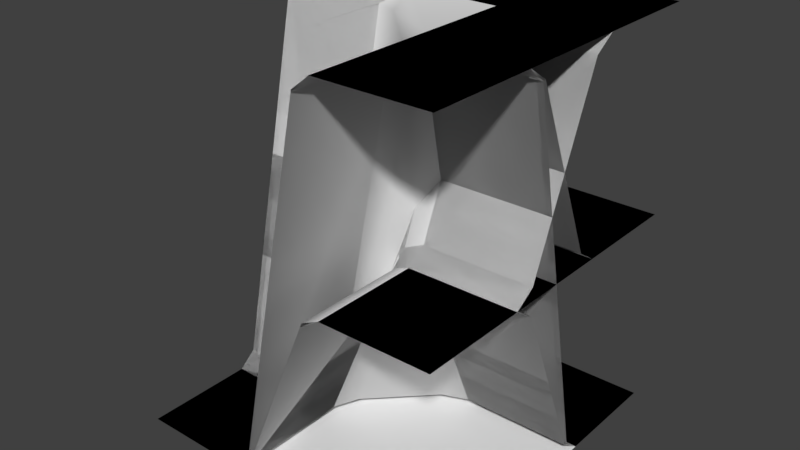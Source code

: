 # Source: terrain-tiles.blend  (saved by Blender 2.80.75; exported with 4.5.12 LTS)
import bpy
from mathutils import Matrix  # noqa: F401  (used for matrix-valued properties, if any)

bpy.ops.wm.read_factory_settings(use_empty=True)
scene = bpy.context.scene
scene.name = 'Scene'

# ---- world
world_world = bpy.data.worlds.new('World'); scene.world = world_world
world_world.color = (0.05088, 0.05088, 0.05088)
world_world.use_sun_shadow = False
world_world.sun_shadow_jitter_overblur = 0.0
world_world.cycles.sampling_method = 'MANUAL'

# ---- meshes
me_0011 = bpy.data.meshes.new('0011')
me_0011.from_pydata([(-0.8, 0.8, 0.0), (0.8, 0.8, 0.96), (-0.8, -0.8, 0.0), (0.8, -0.8, 0.96), (-0.27, 0.8, 0.0), (-0.1731, 0.8, 0.06462), (0.1731, 0.8, 0.8954), (0.27, 0.8, 0.96), (-0.1731, -0.8, 0.06462), (-0.27, -0.8, 0.0), (0.27, -0.8, 0.96), (0.1731, -0.8, 0.8954)], [], [(6, 5, 8, 11), (3, 1, 7, 10), (6, 11, 10, 7), (8, 5, 4, 9), (4, 0, 2, 9)])
me_0011.polygons.foreach_set('use_smooth', [True] * 5)
me_0011.use_remesh_preserve_volume = False
me_0011.use_remesh_preserve_attributes = False
me_0011.use_mirror_vertex_groups = False
me_0011.update()
me_0001 = bpy.data.meshes.new('0001')
me_0001.from_pydata([(0.8, 0.8, 0.0), (0.8, -0.8, 0.96), (-0.8, 0.8, 0.0), (-0.8, -0.8, 0.0), (-0.8, -0.2, 0.0), (0.2, 0.8, 0.0), (0.8, 0.27, 0.0), (0.8, 0.1731, 0.06462), (0.8, -0.1731, 0.8954), (0.8, -0.27, 0.96), (-0.1731, -0.8, 0.06462), (-0.27, -0.8, 0.0), (0.27, -0.8, 0.96), (0.1731, -0.8, 0.8954), (0.1486, -0.1486, 0.7131), (0.1731, -0.27, 0.8954), (0.27, -0.27, 0.96), (0.27, -0.1731, 0.8954), (-0.1206, -0.1486, 0.06715), (-0.27, -0.171, 0.0), (-0.1731, -0.27, 0.06462), (0.27, 0.1731, 0.06462), (0.171, 0.27, 0.0), (0.1486, 0.1206, 0.06715)], [], [(11, 19, 4, 3), (15, 20, 10, 13), (14, 23, 18), (12, 1, 9, 16), (21, 17, 8, 7), (2, 22, 5), (22, 2, 19), (2, 4, 19), (14, 15, 16, 17), (18, 19, 20), (21, 22, 23), (20, 15, 14, 18), (21, 7, 6, 22), (8, 17, 16, 9), (10, 20, 19, 11), (12, 16, 15, 13), (23, 14, 17, 21), (18, 23, 22, 19), (6, 0, 5, 22)])
me_0001.polygons.foreach_set('use_smooth', [True] * 19)
me_0001.use_remesh_preserve_volume = False
me_0001.use_remesh_preserve_attributes = False
me_0001.use_mirror_vertex_groups = False
me_0001.update()
me_0111 = bpy.data.meshes.new('0111')
me_0111.from_pydata([(-0.8, 0.8, 0.96), (-0.8, -0.8, -5.96e-08), (0.8, 0.8, 0.96), (0.8, -0.8, 0.96), (0.8, -0.2, 0.96), (-0.2, 0.8, 0.96), (-0.8, 0.27, 0.96), (-0.8, 0.1731, 0.8954), (-0.8, -0.1731, 0.06462), (-0.8, -0.27, -5.96e-08), (0.1731, -0.8, 0.8954), (0.27, -0.8, 0.96), (-0.27, -0.8, 5.96e-08), (-0.1731, -0.8, 0.06462), (-0.1486, -0.1486, 0.2469), (-0.1731, -0.27, 0.06462), (-0.27, -0.27, 5.96e-08), (-0.27, -0.1731, 0.06462), (0.1206, -0.1486, 0.8929), (0.27, -0.171, 0.96), (0.1731, -0.27, 0.8954), (-0.27, 0.1731, 0.8954), (-0.171, 0.27, 0.96), (-0.1486, 0.1206, 0.8929)], [], [(11, 3, 4, 19), (15, 13, 10, 20), (14, 18, 23), (12, 16, 9, 1), (21, 7, 8, 17), (2, 5, 22), (22, 19, 2), (2, 19, 4), (14, 17, 16, 15), (18, 20, 19), (21, 23, 22), (20, 18, 14, 15), (21, 22, 6, 7), (8, 9, 16, 17), (10, 11, 19, 20), (12, 13, 15, 16), (23, 21, 17, 14), (18, 19, 22, 23), (6, 22, 5, 0)])
me_0111.polygons.foreach_set('use_smooth', [True] * 19)
me_0111.use_remesh_preserve_volume = False
me_0111.use_remesh_preserve_attributes = False
me_0111.use_mirror_vertex_groups = False
me_0111.update()
me_0101 = bpy.data.meshes.new('0101')
me_0101.from_pydata([(0.8, -0.8, 0.96), (-0.8, -0.8, 0.0), (0.8, 0.8, 0.0), (-0.8, 0.8, 0.96), (-0.8, -0.27, 0.0), (-0.8, -0.1731, 0.06462), (-0.8, 0.1731, 0.8954), (-0.8, 0.27, 0.96), (0.8, 0.27, 0.0), (0.8, 0.1731, 0.06462), (0.8, -0.1731, 0.8954), (0.8, -0.27, 0.96), (-0.1731, -0.8, 0.06462), (-0.27, -0.8, 0.0), (0.27, -0.8, 0.96), (0.1731, -0.8, 0.8954), (0.1731, 0.8, 0.06462), (0.27, 0.8, 0.0), (-0.27, 0.8, 0.96), (-0.1731, 0.8, 0.8954), (-0.27, -0.1731, 0.06462), (-0.27, -0.27, 0.0), (-0.1731, -0.27, 0.06462), (-0.055, -0.13, 0.348), (-0.13, -0.055, 0.348), (-0.27, 0.1731, 0.8954), (-0.13, 0.055, 0.612), (-0.055, 0.13, 0.612), (-0.1731, 0.27, 0.8954), (-0.27, 0.27, 0.96), (0.27, -0.1731, 0.8954), (0.13, -0.055, 0.612), (0.055, -0.13, 0.612), (0.1731, -0.27, 0.8954), (0.27, -0.27, 0.96), (0.27, 0.1731, 0.06462), (0.27, 0.27, 0.0), (0.1731, 0.27, 0.06462), (0.055, 0.13, 0.348), (0.13, 0.055, 0.348), (0.0, 0.075, 0.48), (-0.075, 0.0, 0.48), (7.451e-09, -0.075, 0.48), (0.075, 0.0, 0.48)], [], [(10, 9, 35, 30), (22, 12, 15, 33), (20, 25, 6, 5), (36, 8, 2, 17), (32, 42, 23), (3, 7, 29, 18), (28, 37, 16, 19), (34, 14, 0, 11), (26, 24, 41), (39, 43, 31), (38, 27, 40), (20, 21, 22, 23, 24), (25, 26, 27, 28, 29), (30, 31, 32, 33, 34), (35, 36, 37, 38, 39), (40, 41, 42, 43), (4, 21, 20, 5), (21, 13, 12, 22), (6, 25, 29, 7), (28, 19, 18, 29), (34, 11, 10, 30), (14, 34, 33, 15), (35, 9, 8, 36), (16, 37, 36, 17), (27, 38, 37, 28), (24, 26, 25, 20), (22, 33, 32, 23), (30, 35, 39, 31), (26, 41, 40, 27), (23, 42, 41, 24), (42, 32, 31, 43), (38, 40, 43, 39), (1, 13, 21, 4)])
me_0101.polygons.foreach_set('use_smooth', [True] * 33)
me_0101.use_remesh_preserve_volume = False
me_0101.use_remesh_preserve_attributes = False
me_0101.use_mirror_vertex_groups = False
me_0101.update()
me_0002 = bpy.data.meshes.new('0002')
me_0002.from_pydata([(-0.8, 0.8, 0.0), (-0.8, -0.8, 0.0), (0.8, 0.8, 0.0), (0.8, -0.8, 1.92), (0.27, -0.8, 1.92), (0.1857, -0.8, 1.851), (0.8, 0.27, 0.0), (0.8, 0.1857, 0.06853), (-0.1857, -0.8, 0.06853), (-0.27, -0.8, 0.0), (0.8, -0.1857, 1.851), (0.8, -0.27, 1.92), (-0.1857, -0.27, 0.06853), (-0.1356, -0.15, 0.06925), (-0.27, -0.171, 0.0), (0.27, 0.1857, 0.06853), (0.171, 0.27, 0.0), (0.15, 0.1356, 0.06925), (0.1857, -0.27, 1.851), (0.27, -0.27, 1.92), (0.27, -0.1857, 1.851), (0.15, -0.15, 1.44)], [], [(12, 8, 5, 18), (7, 15, 20, 10), (21, 17, 13), (0, 16, 6, 2), (0, 1, 9, 14), (0, 14, 16), (19, 20, 18), (12, 13, 14), (15, 16, 17), (21, 18, 20), (8, 12, 14, 9), (12, 18, 21, 13), (15, 7, 6, 16), (17, 21, 20, 15), (19, 11, 10, 20), (4, 19, 18, 5), (13, 17, 16, 14), (19, 4, 3, 11)])
me_0002.polygons.foreach_set('use_smooth', [True] * 18)
me_0002.use_remesh_preserve_volume = False
me_0002.use_remesh_preserve_attributes = False
me_0002.use_mirror_vertex_groups = False
me_0002.update()
me_0222 = bpy.data.meshes.new('0222')
me_0222.from_pydata([(0.8, 0.8, 1.92), (-0.8, 0.8, 1.92), (0.8, -0.8, 1.92), (-0.8, -0.8, 1.192e-07), (-0.8, -0.27, 1.192e-07), (-0.8, -0.1857, 0.06853), (0.27, -0.8, 1.92), (0.1857, -0.8, 1.851), (-0.8, 0.1857, 1.851), (-0.8, 0.27, 1.92), (-0.1857, -0.8, 0.06853), (-0.27, -0.8, 1.192e-07), (-0.27, 0.1857, 1.851), (-0.15, 0.1356, 1.851), (-0.171, 0.27, 1.92), (0.1857, -0.27, 1.851), (0.27, -0.171, 1.92), (0.1356, -0.15, 1.851), (-0.27, -0.1857, 0.06853), (-0.27, -0.27, 1.192e-07), (-0.1857, -0.27, 0.06853), (-0.15, -0.15, 0.4802)], [], [(12, 8, 5, 18), (7, 15, 20, 10), (21, 17, 13), (0, 16, 6, 2), (0, 1, 9, 14), (0, 14, 16), (19, 20, 18), (12, 13, 14), (15, 16, 17), (21, 18, 20), (8, 12, 14, 9), (12, 18, 21, 13), (15, 7, 6, 16), (17, 21, 20, 15), (19, 11, 10, 20), (4, 19, 18, 5), (13, 17, 16, 14), (19, 4, 3, 11)])
me_0222.polygons.foreach_set('use_smooth', [True] * 18)
me_0222.use_remesh_preserve_volume = False
me_0222.use_remesh_preserve_attributes = False
me_0222.use_mirror_vertex_groups = False
me_0222.update()
me_0112 = bpy.data.meshes.new('0112')
me_0112.from_pydata([(-0.8, -0.8, 0.0), (0.8, -0.8, 1.92), (-0.8, 0.8, 0.96), (0.8, 0.8, 0.96), (-0.2, 0.8, 0.96), (0.2, 0.8, 0.96), (-0.8, -0.27, 0.0), (-0.8, -0.1738, 0.06284), (0.27, -0.8, 1.92), (0.1828, -0.8, 1.837), (0.8, 0.27, 0.96), (0.8, 0.1731, 1.025), (-0.8, 0.1828, 0.9186), (-0.8, 0.27, 0.96), (-0.1859, -0.8, 0.06747), (-0.27, -0.8, 0.0), (0.8, -0.1731, 1.855), (0.8, -0.27, 1.92), (0.27, -0.27, 1.92), (0.27, -0.1731, 1.855), (0.1828, -0.2, 1.837), (-0.27, -0.27, 0.0), (-0.2, 0.1828, 0.9186), (-0.2, 0.27, 0.96), (0.27, 0.1731, 1.025), (0.2, 0.27, 0.96), (-0.1789, -0.248, 0.06542), (-0.2456, -0.1768, 0.06396), (0.1077, 0.1828, 0.9186), (0.1828, 0.1472, 1.004)], [], [(19, 16, 11, 24), (14, 26, 21, 15), (26, 20, 29), (22, 27, 28), (8, 1, 17, 18), (25, 10, 3, 5), (13, 23, 4, 2), (4, 23, 25, 5), (24, 25, 29), (18, 19, 20), (22, 28, 25, 23), (8, 18, 20, 9), (16, 19, 18, 17), (21, 27, 7, 6), (7, 27, 22, 12), (23, 13, 12, 22), (10, 25, 24, 11), (19, 24, 29, 20), (0, 15, 21, 6), (26, 27, 21), (28, 29, 25), (28, 27, 26, 29), (20, 26, 14, 9)])
me_0112.polygons.foreach_set('use_smooth', [True] * 23)
me_0112.use_remesh_preserve_volume = False
me_0112.use_remesh_preserve_attributes = False
me_0112.use_mirror_vertex_groups = False
me_0112.update()
me_0211 = bpy.data.meshes.new('0211')
me_0211.from_pydata([(-0.8, -0.8, 0.0), (-0.8, 0.8, 1.92), (0.8, -0.8, 0.96), (0.8, 0.8, 0.96), (0.8, -0.2, 0.96), (0.8, 0.2, 0.96), (-0.27, -0.8, 0.0), (-0.1738, -0.8, 0.06284), (-0.8, 0.27, 1.92), (-0.8, 0.1828, 1.837), (0.27, 0.8, 0.96), (0.1731, 0.8, 1.025), (0.1828, -0.8, 0.9186), (0.27, -0.8, 0.96), (-0.8, -0.1859, 0.06747), (-0.8, -0.27, 0.0), (-0.1731, 0.8, 1.855), (-0.27, 0.8, 1.92), (-0.27, 0.27, 1.92), (-0.1731, 0.27, 1.855), (-0.2, 0.1828, 1.837), (-0.27, -0.27, 0.0), (0.1828, -0.2, 0.9186), (0.27, -0.2, 0.96), (0.1731, 0.27, 1.025), (0.27, 0.2, 0.96), (-0.248, -0.1789, 0.06542), (-0.1768, -0.2456, 0.06396), (0.1828, 0.1077, 0.9186), (0.1472, 0.1828, 1.004)], [], [(19, 24, 11, 16), (14, 15, 21, 26), (26, 29, 20), (22, 28, 27), (8, 18, 17, 1), (25, 5, 3, 10), (13, 2, 4, 23), (4, 5, 25, 23), (24, 29, 25), (18, 20, 19), (22, 23, 25, 28), (8, 9, 20, 18), (16, 17, 18, 19), (21, 6, 7, 27), (7, 12, 22, 27), (23, 22, 12, 13), (10, 11, 24, 25), (19, 20, 29, 24), (0, 6, 21, 15), (26, 21, 27), (28, 25, 29), (28, 29, 26, 27), (20, 9, 14, 26)])
me_0211.polygons.foreach_set('use_smooth', [True] * 23)
me_0211.use_remesh_preserve_volume = False
me_0211.use_remesh_preserve_attributes = False
me_0211.use_mirror_vertex_groups = False
me_0211.update()
me_0021 = bpy.data.meshes.new('0021')
me_0021.from_pydata([(0.8, 0.8, 1.92), (-0.8, 0.8, 0.0), (0.8, -0.8, 0.96), (-0.8, -0.8, 0.0), (0.8, 0.27, 1.92), (0.8, 0.1731, 1.855), (-0.27, 0.8, 0.0), (-0.1857, 0.8, 0.06853), (0.27, -0.8, 0.96), (0.1731, -0.8, 0.8954), (0.8, -0.1731, 1.025), (0.8, -0.27, 0.96), (0.1857, 0.8, 1.851), (0.27, 0.8, 1.92), (-0.1731, -0.8, 0.06462), (0.1857, 0.2572, 1.851), (0.1486, 0.04957, 1.436), (0.27, 0.1731, 1.855), (0.27, 0.27, 1.92), (0.1731, -0.27, 0.8954), (0.27, -0.27, 0.96), (0.27, -0.1731, 1.025), (0.1486, -0.1486, 0.96), (-0.1731, -0.27, 0.06462), (-0.04957, -0.1486, 0.4845), (-0.1857, -0.1143, 0.06853), (-0.27, -0.8, 0.0)], [], [(6, 1, 3, 26), (7, 15, 12), (5, 17, 21, 10), (9, 19, 23, 14), (25, 15, 7), (11, 20, 8, 2), (15, 17, 18), (22, 16, 24), (17, 15, 16), (19, 20, 21, 22), (25, 23, 24), (12, 15, 18, 13), (17, 5, 4, 18), (19, 9, 8, 20), (20, 11, 10, 21), (26, 14, 23), (16, 22, 21, 17), (22, 24, 23, 19), (6, 26, 25, 7), (15, 25, 24, 16), (0, 13, 18, 4), (23, 25, 26)])
me_0021.polygons.foreach_set('use_smooth', [True] * 22)
me_0021.use_remesh_preserve_volume = False
me_0021.use_remesh_preserve_attributes = False
me_0021.use_mirror_vertex_groups = False
me_0021.update()
me_0022 = bpy.data.meshes.new('0022')
me_0022.from_pydata([(-0.8, -0.8, 0.0), (-0.8, 0.8, 0.0), (0.8, -0.8, 1.92), (0.8, 0.8, 1.92), (-0.27, 0.8, 0.0), (-0.1857, 0.8, 0.06853), (0.1857, 0.8, 1.851), (0.27, 0.8, 1.92), (-0.1857, -0.8, 0.06853), (-0.27, -0.8, 0.0), (0.27, -0.8, 1.92), (0.1857, -0.8, 1.851)], [], [(3, 7, 10, 2), (11, 6, 5, 8), (4, 9, 8, 5), (6, 11, 10, 7), (1, 0, 9, 4)])
me_0022.polygons.foreach_set('use_smooth', [True] * 5)
me_0022.use_remesh_preserve_volume = False
me_0022.use_remesh_preserve_attributes = False
me_0022.use_mirror_vertex_groups = False
me_0022.update()
me_0122 = bpy.data.meshes.new('0122')
me_0122.from_pydata([(-0.8, -0.8, 0.0), (0.8, -0.8, 1.92), (-0.8, 0.8, 0.96), (0.8, 0.8, 1.92), (-0.8, -0.27, 0.0), (-0.8, -0.1731, 0.06462), (0.27, -0.8, 1.92), (0.1857, -0.8, 1.851), (-0.27, 0.8, 0.96), (-0.1731, 0.8, 1.025), (-0.8, 0.1731, 0.8954), (-0.8, 0.27, 0.96), (-0.1857, -0.8, 0.06853), (-0.27, -0.8, 0.0), (0.1731, 0.8, 1.855), (-0.1857, -0.2572, 0.06853), (-0.1486, -0.04957, 0.4845), (-0.27, -0.1731, 0.06462), (-0.27, -0.27, 0.0), (-0.1731, 0.27, 1.025), (-0.27, 0.27, 0.96), (-0.27, 0.1731, 0.8954), (-0.1486, 0.1486, 0.96), (0.1731, 0.27, 1.855), (0.04957, 0.1486, 1.436), (0.1857, 0.1143, 1.851), (0.27, 0.8, 1.92)], [], [(6, 1, 3, 26), (7, 15, 12), (5, 17, 21, 10), (9, 19, 23, 14), (25, 15, 7), (11, 20, 8, 2), (15, 17, 18), (22, 16, 24), (17, 15, 16), (19, 20, 21, 22), (25, 23, 24), (12, 15, 18, 13), (17, 5, 4, 18), (19, 9, 8, 20), (20, 11, 10, 21), (26, 14, 23), (16, 22, 21, 17), (22, 24, 23, 19), (6, 26, 25, 7), (15, 25, 24, 16), (0, 13, 18, 4), (23, 25, 26)])
me_0122.polygons.foreach_set('use_smooth', [True] * 22)
me_0122.use_remesh_preserve_volume = False
me_0122.use_remesh_preserve_attributes = False
me_0122.use_mirror_vertex_groups = False
me_0122.update()
me_0221 = bpy.data.meshes.new('0221')
me_0221.from_pydata([(-0.8, -0.8, 0.0), (-0.8, 0.8, 1.92), (0.8, -0.8, 0.96), (0.8, 0.8, 1.92), (-0.27, -0.8, 0.0), (-0.1731, -0.8, 0.06462), (-0.8, 0.27, 1.92), (-0.8, 0.1857, 1.851), (0.8, -0.27, 0.96), (0.8, -0.1731, 1.025), (0.1731, -0.8, 0.8954), (0.27, -0.8, 0.96), (-0.8, -0.1857, 0.06853), (-0.8, -0.27, 0.0), (0.8, 0.1731, 1.855), (-0.2572, -0.1857, 0.06853), (-0.04957, -0.1486, 0.4845), (-0.1731, -0.27, 0.06462), (-0.27, -0.27, 0.0), (0.27, -0.1731, 1.025), (0.27, -0.27, 0.96), (0.1731, -0.27, 0.8954), (0.1486, -0.1486, 0.96), (0.27, 0.1731, 1.855), (0.1486, 0.04957, 1.436), (0.1143, 0.1857, 1.851), (0.8, 0.27, 1.92)], [], [(6, 26, 3, 1), (7, 12, 15), (5, 10, 21, 17), (9, 14, 23, 19), (25, 7, 15), (11, 2, 8, 20), (15, 18, 17), (22, 24, 16), (17, 16, 15), (19, 22, 21, 20), (25, 24, 23), (12, 13, 18, 15), (17, 18, 4, 5), (19, 20, 8, 9), (20, 21, 10, 11), (26, 23, 14), (16, 17, 21, 22), (22, 19, 23, 24), (6, 7, 25, 26), (15, 16, 24, 25), (0, 4, 18, 13), (23, 26, 25)])
me_0221.polygons.foreach_set('use_smooth', [True] * 22)
me_0221.use_remesh_preserve_volume = False
me_0221.use_remesh_preserve_attributes = False
me_0221.use_mirror_vertex_groups = False
me_0221.update()
me_0212 = bpy.data.meshes.new('0212')
me_0212.from_pydata([(-0.8, -0.8, 0.0), (0.8, -0.8, 1.92), (-0.8, 0.8, 1.92), (0.8, 0.8, 0.96), (-0.8, -0.27, 0.0), (-0.8, -0.1857, 0.06853), (0.27, -0.8, 1.92), (0.1857, -0.8, 1.851), (0.8, 0.27, 0.96), (0.8, 0.1731, 1.025), (-0.27, 0.8, 1.92), (-0.1731, 0.8, 1.855), (-0.8, 0.1857, 1.851), (-0.8, 0.27, 1.92), (-0.1857, -0.8, 0.06853), (-0.27, -0.8, 0.0), (0.8, -0.1731, 1.855), (0.8, -0.27, 1.92), (0.1731, 0.8, 1.025), (0.27, 0.8, 0.96), (0.06349, 0.03551, 1.027), (0.03551, 0.06349, 1.027), (-0.07144, -2.095e-09, 0.96), (1.723e-08, -0.07144, 0.96), (0.1486, -0.04957, 1.436), (0.1857, -0.2572, 1.851), (0.27, -0.27, 1.92), (0.27, -0.1731, 1.855), (-0.2572, -0.1857, 0.06853), (-0.27, -0.27, 0.0), (-0.1857, -0.2572, 0.06853), (-0.04957, 0.1486, 1.436), (-0.1731, 0.27, 1.855), (-0.27, 0.27, 1.92), (-0.2572, 0.1857, 1.851), (0.1206, 0.1486, 1.027), (0.1486, 0.1206, 1.027), (0.27, 0.1731, 1.025), (0.27, 0.27, 0.96), (0.1731, 0.27, 1.025)], [], [(27, 16, 9, 37), (25, 23, 30), (30, 14, 7, 25), (28, 22, 34), (5, 28, 34, 12), (21, 35, 31), (11, 32, 39, 18), (25, 27, 24), (38, 8, 3, 19), (13, 33, 10, 2), (20, 24, 36), (6, 1, 17, 26), (20, 21, 22, 23), (32, 34, 31), (28, 29, 30), (34, 32, 33), (35, 36, 37, 38, 39), (23, 25, 24, 20), (22, 28, 30, 23), (21, 31, 34, 22), (35, 21, 20, 36), (6, 26, 25, 7), (16, 27, 26, 17), (27, 37, 36, 24), (14, 30, 29, 15), (28, 5, 4, 29), (32, 11, 10, 33), (33, 13, 12, 34), (31, 35, 39, 32), (38, 19, 18, 39), (8, 38, 37, 9), (0, 15, 29, 4), (27, 25, 26)])
me_0212.polygons.foreach_set('use_smooth', [True] * 33)
me_0212.use_remesh_preserve_volume = False
me_0212.use_remesh_preserve_attributes = False
me_0212.use_mirror_vertex_groups = False
me_0212.update()
me_0121 = bpy.data.meshes.new('0121')
me_0121.from_pydata([(-0.8, -0.8, 0.0), (0.8, -0.8, 0.96), (-0.8, 0.8, 0.96), (0.8, 0.8, 1.92), (-0.8, -0.27, 0.0), (-0.8, -0.1731, 0.06462), (0.27, -0.8, 0.96), (0.1731, -0.8, 0.8954), (0.8, 0.27, 1.92), (0.8, 0.1731, 1.855), (-0.27, 0.8, 0.96), (-0.1731, 0.8, 1.025), (-0.8, 0.1731, 0.8954), (-0.8, 0.27, 0.96), (-0.1731, -0.8, 0.06462), (-0.27, -0.8, 0.0), (0.8, -0.1731, 1.025), (0.8, -0.27, 0.96), (0.1731, 0.8, 1.855), (0.27, 0.8, 1.92), (0.1731, -0.27, 0.8954), (0.27, -0.27, 0.96), (0.27, -0.1731, 1.025), (0.1486, -0.1486, 0.96), (-0.1731, -0.27, 0.06462), (-0.1486, -0.1486, 0.2469), (-0.27, -0.1731, 0.06462), (-0.27, -0.27, 0.0), (-0.1731, 0.27, 1.025), (-0.27, 0.27, 0.96), (-0.27, 0.1731, 0.8954), (-0.1486, 0.1486, 0.96), (0.1731, 0.27, 1.855), (0.1486, 0.1486, 1.673), (0.27, 0.1731, 1.855), (0.27, 0.27, 1.92)], [], [(22, 16, 9, 34), (20, 24, 14, 7), (5, 26, 30, 12), (23, 33, 31), (18, 11, 28, 32), (31, 25, 23), (13, 29, 10, 2), (35, 8, 3, 19), (6, 1, 17, 21), (20, 21, 22, 23), (35, 32, 34), (28, 29, 30, 31), (33, 34, 32), (6, 21, 20, 7), (31, 33, 32, 28), (16, 22, 21, 17), (22, 34, 33, 23), (14, 24, 27, 15), (26, 5, 4, 27), (28, 11, 10, 29), (23, 25, 24, 20), (29, 13, 12, 30), (35, 19, 18, 32), (25, 31, 30, 26), (8, 35, 34, 9), (0, 15, 27, 4), (25, 26, 24), (27, 24, 26)])
me_0121.polygons.foreach_set('use_smooth', [True] * 28)
me_0121.use_remesh_preserve_volume = False
me_0121.use_remesh_preserve_attributes = False
me_0121.use_mirror_vertex_groups = False
me_0121.update()
me_0212_001 = bpy.data.meshes.new('0212.001')
me_0212_001.from_pydata([(0.8, -0.8, 1.92), (-0.8, -0.8, 0.0), (0.8, 0.8, 0.96), (-0.8, 0.8, 0.0), (0.8, -0.27, 1.92), (0.8, -0.1731, 1.855), (-0.27, -0.8, 0.0), (-0.1857, -0.8, 0.06853), (0.27, 0.8, 0.96), (0.1731, 0.8, 0.8954), (0.8, 0.1731, 1.025), (0.8, 0.27, 0.96), (0.1857, -0.8, 1.851), (0.27, -0.8, 1.92), (-0.1731, 0.8, 0.06462), (0.1857, -0.2572, 1.851), (0.1486, -0.04957, 1.436), (0.27, -0.1731, 1.855), (0.27, -0.27, 1.92), (0.1731, 0.27, 0.8954), (0.27, 0.27, 0.96), (0.27, 0.1731, 1.025), (0.1486, 0.1486, 0.96), (-0.1731, 0.27, 0.06462), (-0.04957, 0.1486, 0.4845), (-0.1857, 0.1143, 0.06853), (-0.27, 0.8, 0.0)], [], [(6, 26, 3, 1), (7, 12, 15), (5, 10, 21, 17), (9, 14, 23, 19), (25, 7, 15), (11, 2, 8, 20), (15, 18, 17), (22, 24, 16), (17, 16, 15), (19, 22, 21, 20), (25, 24, 23), (12, 13, 18, 15), (17, 18, 4, 5), (19, 20, 8, 9), (20, 21, 10, 11), (26, 23, 14), (16, 17, 21, 22), (22, 19, 23, 24), (6, 7, 25, 26), (15, 16, 24, 25), (0, 4, 18, 13), (23, 26, 25)])
me_0212_001.polygons.foreach_set('use_smooth', [True] * 22)
me_0212_001.use_remesh_preserve_volume = False
me_0212_001.use_remesh_preserve_attributes = False
me_0212_001.use_mirror_vertex_groups = False
me_0212_001.update()
me_0102 = bpy.data.meshes.new('0102')
me_0102.from_pydata([(0.8, -0.8, 1.92), (0.8, 0.8, 0.0), (-0.8, -0.8, 0.0), (-0.8, 0.8, 0.96), (0.27, -0.8, 1.92), (0.1857, -0.8, 1.851), (0.8, 0.27, 0.0), (0.8, 0.1857, 0.06853), (-0.27, 0.8, 0.96), (-0.1731, 0.8, 0.8954), (-0.8, -0.27, 0.0), (-0.8, -0.1731, 0.06462), (-0.1857, -0.8, 0.06853), (-0.27, -0.8, 0.0), (0.8, -0.1857, 1.851), (0.8, -0.27, 1.92), (0.1731, 0.8, 0.06462), (0.27, 0.8, 0.0), (-0.8, 0.1731, 0.8954), (-0.8, 0.27, 0.96), (-0.03551, 0.06349, 0.8929), (-0.06349, 0.03551, 0.8929), (0.0, -0.07144, 0.96), (0.07144, 1.49e-08, 0.96), (0.04957, 0.1486, 0.4845), (0.2572, 0.1857, 0.06853), (0.27, 0.27, 0.0), (0.1731, 0.27, 0.06462), (0.1857, -0.2572, 1.851), (0.27, -0.27, 1.92), (0.2572, -0.1857, 1.851), (-0.1486, -0.04957, 0.4845), (-0.27, -0.1731, 0.06462), (-0.27, -0.27, 0.0), (-0.1857, -0.2572, 0.06853), (-0.1486, 0.1206, 0.8929), (-0.1206, 0.1486, 0.8929), (-0.1731, 0.27, 0.8954), (-0.27, 0.27, 0.96), (-0.27, 0.1731, 0.8954)], [], [(27, 16, 9, 37), (25, 23, 30), (30, 14, 7, 25), (28, 22, 34), (5, 28, 34, 12), (21, 35, 31), (11, 32, 39, 18), (25, 27, 24), (38, 8, 3, 19), (13, 33, 10, 2), (20, 24, 36), (6, 1, 17, 26), (20, 21, 22, 23), (32, 34, 31), (28, 29, 30), (34, 32, 33), (35, 36, 37, 38, 39), (23, 25, 24, 20), (22, 28, 30, 23), (21, 31, 34, 22), (35, 21, 20, 36), (6, 26, 25, 7), (16, 27, 26, 17), (27, 37, 36, 24), (14, 30, 29, 15), (28, 5, 4, 29), (32, 11, 10, 33), (33, 13, 12, 34), (31, 35, 39, 32), (38, 19, 18, 39), (8, 38, 37, 9), (0, 15, 29, 4), (27, 25, 26)])
me_0102.polygons.foreach_set('use_smooth', [True] * 33)
me_0102.use_remesh_preserve_volume = False
me_0102.use_remesh_preserve_attributes = False
me_0102.use_mirror_vertex_groups = False
me_0102.update()
me_0202 = bpy.data.meshes.new('0202')
me_0202.from_pydata([(-0.8, -0.8, 0.0), (0.8, -0.8, 1.92), (-0.8, 0.8, 1.92), (0.8, 0.8, 0.0), (-0.8, -0.27, 0.0), (-0.8, -0.1857, 0.06853), (0.27, -0.8, 1.92), (0.1857, -0.8, 1.851), (0.8, 0.27, 0.0), (0.8, 0.1857, 0.06853), (-0.27, 0.8, 1.92), (-0.1857, 0.8, 1.851), (-0.8, 0.1857, 1.851), (-0.8, 0.27, 1.92), (-0.1857, -0.8, 0.06853), (-0.27, -0.8, 0.0), (0.8, -0.1857, 1.851), (0.8, -0.27, 1.92), (0.1857, 0.8, 0.06853), (0.27, 0.8, 0.0), (9.779e-09, -0.07144, 0.96), (0.07144, -5.588e-09, 0.96), (-2.095e-09, 0.07144, 0.96), (-0.07144, -2.095e-09, 0.96), (0.1857, -0.2572, 1.851), (0.27, -0.27, 1.92), (0.2572, -0.1857, 1.851), (-0.2572, -0.1857, 0.06853), (-0.27, -0.27, 0.0), (-0.1857, -0.2572, 0.06853), (-0.1857, 0.2572, 1.851), (-0.27, 0.27, 1.92), (-0.2572, 0.1857, 1.851), (0.2572, 0.1857, 0.06853), (0.27, 0.27, 0.0), (0.1857, 0.2572, 0.06853)], [], [(26, 16, 9, 33), (26, 33, 21), (29, 14, 7, 24), (32, 27, 23), (5, 27, 32, 12), (11, 30, 35, 18), (35, 30, 22), (34, 8, 3, 19), (13, 31, 10, 2), (29, 24, 20), (6, 1, 17, 25), (20, 21, 22, 23), (24, 25, 26), (27, 28, 29), (30, 31, 32), (33, 34, 35), (29, 20, 23, 27), (22, 30, 32, 23), (35, 22, 21, 33), (20, 24, 26, 21), (6, 25, 24, 7), (16, 26, 25, 17), (14, 29, 28, 15), (27, 5, 4, 28), (30, 11, 10, 31), (31, 13, 12, 32), (34, 19, 18, 35), (8, 34, 33, 9), (0, 15, 28, 4)])
me_0202.polygons.foreach_set('use_smooth', [True] * 29)
me_0202.use_remesh_preserve_volume = False
me_0202.use_remesh_preserve_attributes = False
me_0202.use_mirror_vertex_groups = False
me_0202.update()
me_0000 = bpy.data.meshes.new('0000')
me_0000.from_pydata([(-0.8, -0.8, 0.0), (0.8, -0.8, 0.0), (-0.8, 0.8, 0.0), (0.8, 0.8, 0.0)], [], [(0, 1, 3, 2)])
me_0000.polygons.foreach_set('use_smooth', [True] * 1)
me_0000.use_remesh_preserve_volume = False
me_0000.use_remesh_preserve_attributes = False
me_0000.use_mirror_vertex_groups = False
me_0000.update()

# ---- objects
ob_0011 = bpy.data.objects.new('0011', me_0011)
ob_0001 = bpy.data.objects.new('0001', me_0001)
ob_0111 = bpy.data.objects.new('0111', me_0111)
ob_0101 = bpy.data.objects.new('0101', me_0101)
ob_0002 = bpy.data.objects.new('0002', me_0002)
ob_0222 = bpy.data.objects.new('0222', me_0222)
ob_0112 = bpy.data.objects.new('0112', me_0112)
ob_0211 = bpy.data.objects.new('0211', me_0211)
ob_0021 = bpy.data.objects.new('0021', me_0021)
ob_0022 = bpy.data.objects.new('0022', me_0022)
ob_0122 = bpy.data.objects.new('0122', me_0122)
ob_0221 = bpy.data.objects.new('0221', me_0221)
ob_0212 = bpy.data.objects.new('0212', me_0212)
ob_0121 = bpy.data.objects.new('0121', me_0121)
ob_0012 = bpy.data.objects.new('0012', me_0212_001)
ob_0102 = bpy.data.objects.new('0102', me_0102)
ob_0202 = bpy.data.objects.new('0202', me_0202)
ob_0000 = bpy.data.objects.new('0000', me_0000)

# ---- transforms, parenting, visibility, modifiers, constraints
ob_0011.location = (0.0, 0.0, 0.0)
ob_0011.lineart.crease_threshold = 0.0
ob_0001.location = (0.0, 0.0, 0.0)
ob_0001.lineart.crease_threshold = 0.0
ob_0111.location = (0.0, 0.0, 0.0)
ob_0111.lineart.crease_threshold = 0.0
ob_0101.location = (0.0, 0.0, 0.0)
ob_0101.lineart.crease_threshold = 0.0
ob_0002.location = (0.0, 0.0, 0.0)
ob_0002.lineart.crease_threshold = 0.0
ob_0222.location = (0.0, 0.0, 0.0)
ob_0222.lineart.crease_threshold = 0.0
ob_0112.location = (0.0, 0.0, 0.0)
ob_0112.lineart.crease_threshold = 0.0
ob_0211.location = (0.0, 0.0, 0.0)
ob_0211.lineart.crease_threshold = 0.0
ob_0021.location = (0.0, 0.0, 0.0)
ob_0021.lineart.crease_threshold = 0.0
ob_0022.location = (0.0, 0.0, 0.0)
ob_0022.lineart.crease_threshold = 0.0
ob_0122.location = (0.0, 0.0, 0.0)
ob_0122.lineart.crease_threshold = 0.0
ob_0221.location = (0.0, 0.0, 0.0)
ob_0221.lineart.crease_threshold = 0.0
ob_0212.location = (0.0, 0.0, 0.0)
ob_0212.lineart.crease_threshold = 0.0
ob_0121.location = (0.0, 0.0, 0.0)
ob_0121.lineart.crease_threshold = 0.0
ob_0012.location = (0.0, 0.0, 0.0)
ob_0012.lineart.crease_threshold = 0.0
ob_0102.location = (0.0, 0.0, 0.0)
ob_0102.lineart.crease_threshold = 0.0
ob_0202.location = (0.0, 0.0, 0.0)
ob_0202.lineart.crease_threshold = 0.0
ob_0000.location = (0.0, 0.0, 0.0)
ob_0000.lineart.crease_threshold = 0.0

# ---- collection membership
scene.collection.objects.link(ob_0011)
scene.collection.objects.link(ob_0001)
scene.collection.objects.link(ob_0111)
scene.collection.objects.link(ob_0101)
scene.collection.objects.link(ob_0002)
scene.collection.objects.link(ob_0222)
scene.collection.objects.link(ob_0112)
scene.collection.objects.link(ob_0211)
scene.collection.objects.link(ob_0021)
scene.collection.objects.link(ob_0022)
scene.collection.objects.link(ob_0122)
scene.collection.objects.link(ob_0221)
scene.collection.objects.link(ob_0212)
scene.collection.objects.link(ob_0121)
scene.collection.objects.link(ob_0012)
scene.collection.objects.link(ob_0102)
scene.collection.objects.link(ob_0202)
scene.collection.objects.link(ob_0000)

# ---- scene / render settings (as saved in the file)
scene.frame_start = 1; scene.frame_end = 250; scene.frame_set(1)
scene.render.engine = 'BLENDER_EEVEE_NEXT'
scene.render.resolution_percentage = 50
scene.render.dither_intensity = 0.0
scene.cycles.use_denoising = False
scene.cycles.samples = 128
scene.cycles.sampling_pattern = 'TABULATED_SOBOL'
scene.cycles.light_sampling_threshold = 0.0
scene.cycles.use_adaptive_sampling = False
scene.cycles.use_light_tree = False
scene.cycles.blur_glossy = 0.0
scene.cycles.sample_clamp_indirect = 0.0
scene.view_settings.view_transform = 'Standard'
bpy.context.view_layer.update()

# ---- added for rendering (the .blend has no active camera and no usable light): camera, sun
cam_auto = bpy.data.cameras.new('AutoCamera')
cam_auto.lens = 50.0
cam_auto.sensor_width = 36.0
cam_auto.clip_end = 1000.0
ob_auto_camera = bpy.data.objects.new('AutoCamera', cam_auto)
scene.collection.objects.link(ob_auto_camera)
ob_auto_camera.location = (2.74566, -3.29479, 3.15653)
ob_auto_camera.rotation_euler = (1.09748, -7.21219e-08, 0.694738)
scene.camera = ob_auto_camera
light_auto_sun = bpy.data.lights.new('AutoSun', 'SUN')
light_auto_sun.energy = 3.0
light_auto_sun.angle = 0.0523599
ob_auto_sun = bpy.data.objects.new('AutoSun', light_auto_sun)
scene.collection.objects.link(ob_auto_sun)
ob_auto_sun.rotation_euler = (0.872665, 0.174533, 0.523599)
bpy.context.view_layer.update()
